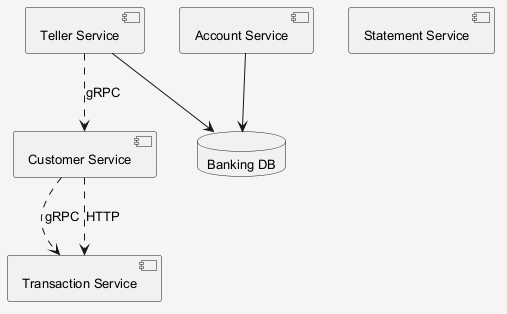

The diagram above was rendered by PlantUML. Its source (embedded in the PNG):
@startuml
skinparam shadowing false
skinparam backgroundColor #F5F5F5
skinparam defaultFontSize 13
component "Teller Service" as C_TellerService
component "Account Service" as C_AccountService
component "Customer Service" as C_CustomerService
component "Transaction Service" as C_TransactionService
component "Statement Service" as C_StatementService
database "Banking DB" as DB_banking
C_TellerService --> DB_banking
C_AccountService --> DB_banking
C_CustomerService ..> C_TransactionService : gRPC
C_CustomerService ..> C_TransactionService : HTTP
C_TellerService ..> C_CustomerService : gRPC
@enduml